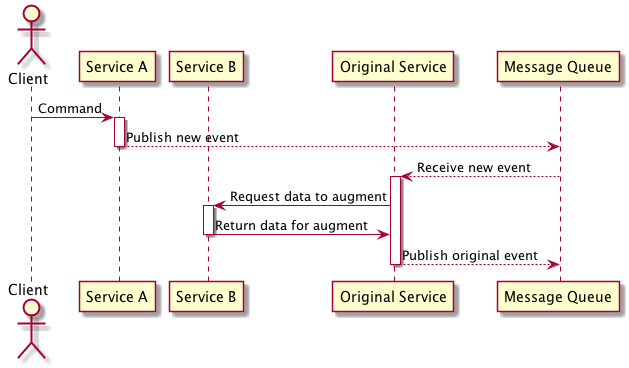

The diagram above was rendered by PlantUML. Its source (embedded in the PNG):
@startuml Event Republish

  actor "Client"
  participant "Service A"
  participant "Service B"
  participant "Original Service"
  participant "Message Queue"

  "Client" -> "Service A": Command
  activate "Service A"
    "Service A" --> "Message Queue": Publish new event
  deactivate "Service A"

  "Message Queue" --> "Original Service": Receive new event
  activate "Original Service"

    "Original Service" -> "Service B": Request data to augment
    activate "Service B"
      "Service B" -> "Original Service": Return data for augment
    deactivate "Service B"

    "Original Service" --> "Message Queue": Publish original event
  deactivate "Original Service"

@enduml